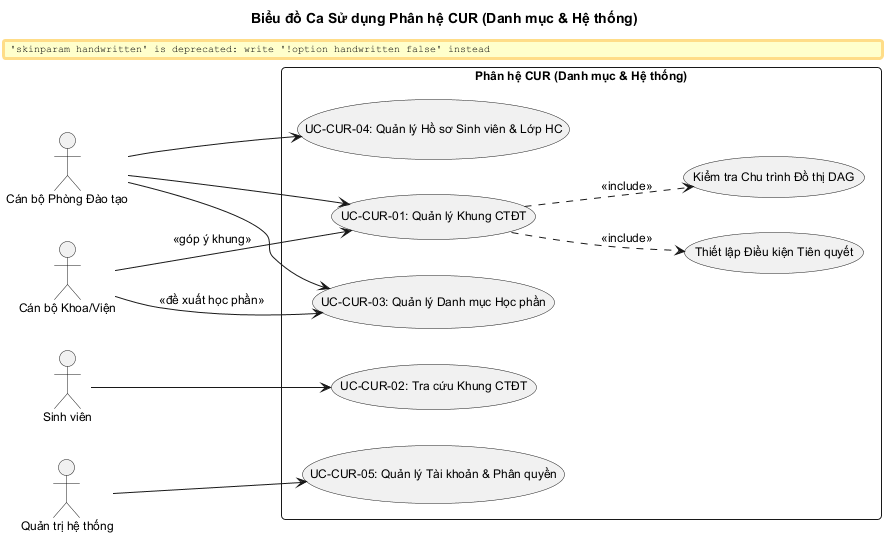

The diagram above was rendered by PlantUML. Its source (embedded in the PNG):
@startuml use-case-cur
left to right direction
skinparam packageStyle rectangle
skinparam handwritten false
skinparam shadowing false
skinparam defaultFontName "Arial"
skinparam defaultFontSize 12
skinparam roundcorner 8

title Biểu đồ Ca Sử dụng Phân hệ CUR (Danh mục & Hệ thống)

actor "Cán bộ Phòng Đào tạo" as AcademicStaff
actor "Cán bộ Khoa/Viện" as FacultyStaff
actor "Sinh viên" as Student
actor "Quản trị hệ thống" as Admin

package "Phân hệ CUR (Danh mục & Hệ thống)" {
    usecase "UC-CUR-01: Quản lý Khung CTĐT" as UC_CUR_01
    usecase "Thiết lập Điều kiện Tiên quyết" as UC_Prereq
    usecase "Kiểm tra Chu trình Đồ thị DAG" as UC_DAG
    usecase "UC-CUR-02: Tra cứu Khung CTĐT" as UC_CUR_02
    usecase "UC-CUR-03: Quản lý Danh mục Học phần" as UC_CUR_03
    usecase "UC-CUR-04: Quản lý Hồ sơ Sinh viên & Lớp HC" as UC_CUR_04
    usecase "UC-CUR-05: Quản lý Tài khoản & Phân quyền" as UC_CUR_05
}

' Quan hệ phân cấp Use Cases
UC_CUR_01 ..> UC_Prereq : <<include>>
UC_CUR_01 ..> UC_DAG : <<include>>

' Liên kết Actors với Use cases
AcademicStaff --> UC_CUR_01
AcademicStaff --> UC_CUR_03
AcademicStaff --> UC_CUR_04

FacultyStaff --> UC_CUR_03 : <<đề xuất học phần>>
FacultyStaff --> UC_CUR_01 : <<góp ý khung>>

Student --> UC_CUR_02

Admin --> UC_CUR_05
@enduml